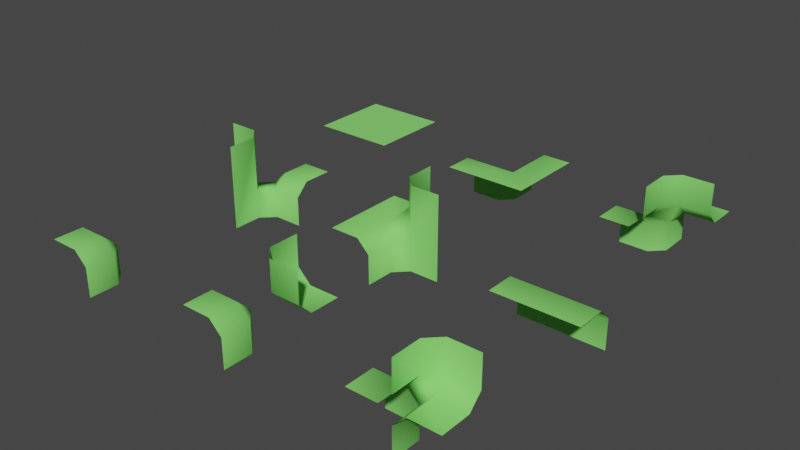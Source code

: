 # Source: cube-cut-chunck-parts-lod-1.blend  (saved by Blender 2.90.8; exported with 4.5.12 LTS)
import bpy
from mathutils import Matrix  # noqa: F401  (used for matrix-valued properties, if any)

bpy.ops.wm.read_factory_settings(use_empty=True)
scene = bpy.context.scene
scene.name = 'Scene'

# ---- collections
col_collection = bpy.data.collections.new('Collection'); scene.collection.children.link(col_collection)

# ---- materials (node trees are filled in below, after node groups)
mat_green = bpy.data.materials.new('Green')
mat_green.use_transparent_shadow = False
mat_green.diffuse_color = (0.2434, 0.8, 0.1597, 1.0)

# ---- material node trees

# ---- world
world_world = bpy.data.worlds.new('World'); scene.world = world_world
world_world.use_nodes = True; world_world.node_tree.nodes.clear()
_N = world_world.node_tree.nodes; _L = world_world.node_tree.links
n0 = _N.new('ShaderNodeOutputWorld'); n0.name = 'World Output'; n0.location = (300, 300)
n1 = _N.new('ShaderNodeBackground'); n1.name = 'Background'; n1.location = (10, 300)
n1.inputs[0].default_value = (0.05088, 0.05088, 0.05088, 1.0)
_L.new(n1.outputs[0], n0.inputs[0])
n0.is_active_output = True
world_world.color = (0.05088, 0.05088, 0.05088)
world_world.use_sun_shadow = False
world_world.sun_shadow_jitter_overblur = 0.0

# ---- meshes
me_11110000 = bpy.data.meshes.new('11110000')
me_11110000.from_pydata([(-0.5, -0.5, 0.0), (0.5, -0.5, 0.0), (-0.5, 0.5, 0.0), (0.5, 0.5, 0.0)], [], [(0, 1, 3, 2)])
me_11110000.polygons.foreach_set('use_smooth', [True] * 1)
_uv = me_11110000.uv_layers.new(name='UVMap')
_uv.uv.foreach_set('vector', [0.0, 0.0, 1.0, 0.0, 1.0, 1.0, 0.0, 1.0])
me_11110000.materials.append(mat_green)
me_11110000.use_remesh_fix_poles = True
me_11110000.use_remesh_preserve_attributes = False
me_11110000.use_mirror_vertex_groups = False
me_11110000.update()
me_10000000 = bpy.data.meshes.new('10000000')
me_10000000.from_pydata([(-0.5, -0.5, 0.0002064), (-0.5, 0.0002062, -0.5), (0.0002065, -0.5, -0.5), (0.0, -0.5, -0.4998), (-0.15, 0.0, -0.1498), (-0.15, -0.15, 0.0002064), (0.0, -0.15, -0.1498), (-0.5, -0.15, 0.0002064), (-0.5, 4.123e-05, -0.1498), (0.0, -0.5, -0.1498), (-0.15, -0.5, 0.0002064), (-0.15, 4.125e-05, -0.4998), (0.0, -0.15, -0.4998)], [(9, 2)], [(0, 10, 5, 7), (6, 9, 3, 12), (4, 5, 6), (11, 4, 6, 12), (9, 6, 5, 10), (7, 5, 4, 8), (8, 4, 11, 1)])
me_10000000.polygons.foreach_set('use_smooth', [True] * 7)
_uv = me_10000000.uv_layers.new(name='UVMap')
_uv.uv.foreach_set('vector', [0.0, 0.0, 0.0, 0.0, 0.0, 0.0, 0.0, 0.0, 0.0, 0.0, 0.0, 0.0, 0.0, 0.0, 0.0, 0.0, 0.0, 0.0, 0.0, 0.0, 0.0, 0.0, 0.0, 0.0, 0.0, 0.0, 0.0, 0.0, 0.0, 0.0, 0.0, 0.0, 0.0, 0.0, 0.0, 0.0, 0.0, 0.0, 0.0, 0.0, 0.0, 0.0, 0.0, 0.0, 0.0, 0.0, 0.0, 0.0, 0.0, 0.0, 0.0, 0.0, 0.0, 0.0])
me_10000000.materials.append(mat_green)
me_10000000.use_remesh_preserve_volume = False
me_10000000.use_remesh_preserve_attributes = False
me_10000000.use_mirror_vertex_groups = False
me_10000000.update()
me_11000000 = bpy.data.meshes.new('11000000')
me_11000000.from_pydata([(-0.5, -0.5, 0.0), (-0.5, 0.0, -0.5), (0.5, -0.5, 0.0), (0.5, 1.192e-07, -0.5), (0.5, 2.384e-08, -0.15), (0.5, -0.15, 0.0), (-0.5, -0.15, 0.0), (-0.5, 0.0, -0.15)], [], [(5, 6, 0, 2), (4, 7, 6, 5), (3, 1, 7, 4)])
me_11000000.polygons.foreach_set('use_smooth', [True] * 3)
_uv = me_11000000.uv_layers.new(name='UVMap')
_uv.uv.foreach_set('vector', [0.625, 0.5, 0.75, 0.5, 0.75, 0.5, 0.625, 0.5, 0.625, 0.5, 0.75, 0.5, 0.75, 0.5, 0.625, 0.5, 0.625, 0.5, 0.75, 0.5, 0.75, 0.5, 0.625, 0.5])
me_11000000.materials.append(mat_green)
me_11000000.use_remesh_preserve_volume = False
me_11000000.use_remesh_preserve_attributes = False
me_11000000.use_mirror_vertex_groups = False
me_11000000.update()
me_10110010 = bpy.data.meshes.new('10110010')
me_10110010.from_pydata([(-0.5, 0.0, 0.0), (0.5, 0.0, 0.0), (-0.5, 0.5, 0.0), (-0.5, -0.5, 0.0), (0.5, 0.0, 0.5), (0.0, 0.5, 0.5), (0.5, 0.0, -0.5), (0.0, -0.5, -0.5), (0.0, -0.15, -0.15), (0.15, 0.0, 0.0), (0.0, 0.15, 0.15), (-0.15, 0.0, 0.0), (-0.15, 0.5, 0.0), (0.0, 0.5, 0.15), (0.0, -0.5, -0.15), (-0.15, -0.5, 0.0), (0.0, 0.15, 0.5), (0.15, 0.0, 0.5), (0.15, 0.0, -0.5), (0.0, -0.15, -0.5)], [], [(13, 10, 16, 5), (8, 14, 7, 19), (11, 12, 2, 0), (1, 9, 18, 6), (4, 17, 9, 1), (8, 9, 10, 11), (14, 8, 11, 15), (12, 11, 10, 13), (9, 17, 16, 10), (8, 19, 18, 9), (3, 15, 11, 0)])
me_10110010.polygons.foreach_set('use_smooth', [True] * 11)
_uv = me_10110010.uv_layers.new(name='UVMap')
_uv.uv.foreach_set('vector', [0.625, 0.5, 0.625, 0.5, 0.625, 0.5, 0.625, 0.5, 0.6, 0.525, 0.6, 0.625, 0.5, 0.625, 0.5, 0.525, 0.65, 0.5, 0.65, 0.5, 0.75, 0.5, 0.75, 0.5, 0.625, 0.5, 0.625, 0.5, 0.5, 0.5, 0.5, 0.5, 0.625, 0.5, 0.625, 0.5, 0.625, 0.5, 0.625, 0.5, 0.6, 0.525, 0.625, 0.5, 0.625, 0.5, 0.65, 0.5, 0.6, 0.625, 0.6, 0.525, 0.65, 0.5, 0.65, 0.625, 0.65, 0.5, 0.65, 0.5, 0.625, 0.5, 0.625, 0.5, 0.625, 0.5, 0.625, 0.5, 0.625, 0.5, 0.625, 0.5, 0.6, 0.525, 0.5, 0.525, 0.5, 0.5, 0.625, 0.5, 0.75, 0.625, 0.65, 0.625, 0.65, 0.5, 0.75, 0.5])
me_10110010.materials.append(mat_green)
me_10110010.use_remesh_preserve_volume = False
me_10110010.use_remesh_preserve_attributes = False
me_10110010.use_mirror_vertex_groups = False
me_10110010.update()
me_11100100 = bpy.data.meshes.new('11100100')
me_11100100.from_pydata([(0.5, 0.5002, -5.96e-08), (-0.5, 0.0002062, -0.5), (-0.5002, -0.5, 0.0), (0.5, 0.0002062, 0.5), (-0.0002064, -0.5, 0.5), (0.0, 0.5002, -0.5), (-0.0002064, -0.5, 0.15), (-0.1502, -0.5, 6.08e-16), (-0.15, 0.0002062, -0.5), (0.0, 0.1502, -0.5), (0.5, 0.1502, -5.96e-08), (0.5, 0.0002062, 0.15), (-0.15, 0.0002062, -0.15), (-0.15, -0.1498, -4.769e-08), (-4.127e-05, -0.1498, 0.15), (0.15, 0.0002062, 0.15), (0.15, 0.1502, -5.96e-08), (0.0, 0.1502, -0.15), (-0.5, -0.1498, -4.769e-08), (-0.5, 0.0002062, -0.15), (0.15, 0.0002062, 0.5), (-4.127e-05, -0.1498, 0.5), (0.0, 0.5002, -0.15), (0.15, 0.5002, -5.96e-08)], [], [(3, 11, 15, 20), (12, 8, 1, 19), (7, 13, 18, 2), (16, 10, 0, 23), (17, 22, 5, 9), (12, 13, 14, 15, 16, 17), (8, 12, 17, 9), (10, 16, 15, 11), (22, 17, 16, 23), (12, 19, 18, 13), (20, 15, 14, 21), (13, 7, 6, 14), (21, 14, 6, 4)])
me_11100100.polygons.foreach_set('use_smooth', [True] * 13)
_uv = me_11100100.uv_layers.new(name='UVMap')
_uv.uv.foreach_set('vector', [0.0, 0.0, 0.0, 0.0, 0.0, 0.0, 0.0, 0.0, 0.0, 0.0, 0.0, 0.0, 0.0, 0.0, 0.0, 0.0, 0.0, 0.0, 0.0, 0.0, 0.0, 0.0, 0.0, 0.0, 0.0, 0.0, 0.0, 0.0, 0.0, 0.0, 0.0, 0.0, 0.0, 0.0, 0.0, 0.0, 0.0, 0.0, 0.0, 0.0, 0.0, 0.0, 0.0, 0.0, 0.0, 0.0, 0.0, 0.0, 0.0, 0.0, 0.0, 0.0, 0.0, 0.0, 0.0, 0.0, 0.0, 0.0, 0.0, 0.0, 0.0, 0.0, 0.0, 0.0, 0.0, 0.0, 0.0, 0.0, 0.0, 0.0, 0.0, 0.0, 0.0, 0.0, 0.0, 0.0, 0.0, 0.0, 0.0, 0.0, 0.0, 0.0, 0.0, 0.0, 0.0, 0.0, 0.0, 0.0, 0.0, 0.0, 0.0, 0.0, 0.0, 0.0, 0.0, 0.0, 0.0, 0.0, 0.0, 0.0, 0.0, 0.0, 0.0, 0.0, 0.0, 0.0, 0.0, 0.0])
me_11100100.materials.append(mat_green)
me_11100100.use_remesh_preserve_volume = False
me_11100100.use_remesh_preserve_attributes = False
me_11100100.use_mirror_vertex_groups = False
me_11100100.update()
me_11100000 = bpy.data.meshes.new('11100000')
me_11100000.from_pydata([(0.0, 0.5, -0.5), (0.5, -0.5, 0.0), (-0.5, 0.0, -0.5), (-0.5, -0.5, 0.0), (0.5, 0.5, 0.0), (0.0, 0.15, -0.15), (-0.15, 0.0, -0.15), (0.15, -0.15, 0.0), (-0.15, 0.0, -0.5), (0.0, 0.15, -0.5), (-0.5, -0.15, 0.0), (-0.5, 0.0, -0.15), (0.0, 0.5, -0.15), (0.15, 0.5, 0.0)], [], [(6, 8, 2, 11), (5, 12, 0, 9), (13, 7, 1, 4), (5, 6, 7), (8, 6, 5, 9), (10, 7, 6, 11), (12, 5, 7, 13), (7, 10, 3, 1)])
me_11100000.polygons.foreach_set('use_smooth', [True] * 8)
_uv = me_11100000.uv_layers.new(name='UVMap')
_uv.uv.foreach_set('vector', [0.625, 0.5265, 0.625, 0.625, 0.625, 0.625, 0.625, 0.525, 0.625, 0.5265, 0.625, 0.525, 0.625, 0.625, 0.625, 0.625, 0.65, 0.5, 0.6938, 0.5, 0.75, 0.5, 0.75, 0.5, 0.6687, 0.5, 0.6797, 0.5, 0.6938, 0.5, 0.625, 0.625, 0.625, 0.5265, 0.625, 0.5265, 0.625, 0.625, 0.6, 0.5, 0.6, 0.5019, 0.625, 0.5265, 0.625, 0.525, 0.625, 0.5, 0.6687, 0.5, 0.6938, 0.5, 0.65, 0.5, 0.6, 0.5019, 0.6, 0.5, 0.4998, 0.5, 0.4998, 0.5])
me_11100000.materials.append(mat_green)
me_11100000.use_remesh_preserve_volume = False
me_11100000.use_remesh_preserve_attributes = False
me_11100000.use_mirror_vertex_groups = False
me_11100000.update()
me_10000000_001 = bpy.data.meshes.new('10000000.001')
me_10000000_001.from_pydata([(-0.5, -0.5, 0.0002064), (-0.5, 0.0002062, -0.5), (0.0002065, -0.5, -0.5), (0.0, -0.5, -0.4998), (-0.0002081, 0.5, 0.5), (0.5, -0.0002045, 0.5), (0.5, 0.5, -0.0002064), (0.4998, 0.5, 2.98e-08), (-0.15, 0.0, -0.1498), (-0.15, -0.15, 0.0002064), (0.0, -0.15, -0.1498), (-0.5, -0.15, 0.0002064), (-0.5, 4.123e-05, -0.1498), (0.0, -0.5, -0.1498), (-0.15, -0.5, 0.0002064), (-0.15, 4.125e-05, -0.4998), (0.0, -0.15, -0.4998), (0.1498, 3.402e-07, 0.15), (-0.0002067, 0.15, 0.15), (0.1498, 0.15, 5.949e-09), (-0.0002067, 0.15, 0.5), (0.1498, -4.089e-05, 0.5), (0.1498, 0.5, 5.949e-09), (-0.0002081, 0.5, 0.15), (0.4998, -3.954e-05, 0.15), (0.4998, 0.15, 2.98e-08)], [(13, 2), (22, 6)], [(0, 14, 9, 11), (10, 13, 3, 16), (21, 17, 24, 5), (4, 23, 18, 20), (19, 22, 7, 25), (8, 9, 10), (17, 18, 19), (15, 8, 10, 16), (13, 10, 9, 14), (11, 9, 8, 12), (24, 17, 19, 25), (22, 19, 18, 23), (20, 18, 17, 21), (12, 8, 15, 1)])
me_10000000_001.polygons.foreach_set('use_smooth', [True] * 14)
_uv = me_10000000_001.uv_layers.new(name='UVMap')
_uv.uv.foreach_set('vector', [0.0, 0.0, 0.0, 0.0, 0.0, 0.0, 0.0, 0.0, 0.0, 0.0, 0.0, 0.0, 0.0, 0.0, 0.0, 0.0, 0.0, 0.0, 0.0, 0.0, 0.0, 0.0, 0.0, 0.0, 0.0, 0.0, 0.0, 0.0, 0.0, 0.0, 0.0, 0.0, 0.0, 0.0, 0.0, 0.0, 0.0, 0.0, 0.0, 0.0, 0.0, 0.0, 0.0, 0.0, 0.0, 0.0, 0.0, 0.0, 0.0, 0.0, 0.0, 0.0, 0.0, 0.0, 0.0, 0.0, 0.0, 0.0, 0.0, 0.0, 0.0, 0.0, 0.0, 0.0, 0.0, 0.0, 0.0, 0.0, 0.0, 0.0, 0.0, 0.0, 0.0, 0.0, 0.0, 0.0, 0.0, 0.0, 0.0, 0.0, 0.0, 0.0, 0.0, 0.0, 0.0, 0.0, 0.0, 0.0, 0.0, 0.0, 0.0, 0.0, 0.0, 0.0, 0.0, 0.0, 0.0, 0.0, 0.0, 0.0, 0.0, 0.0, 0.0, 0.0, 0.0, 0.0, 0.0, 0.0])
me_10000000_001.materials.append(mat_green)
me_10000000_001.use_remesh_preserve_volume = False
me_10000000_001.use_remesh_preserve_attributes = False
me_10000000_001.use_mirror_vertex_groups = False
me_10000000_001.update()
me_10000000_002 = bpy.data.meshes.new('10000000.002')
me_10000000_002.from_pydata([(0.5, -0.5, -0.0002064), (0.5, 0.0002062, 0.5), (-0.0002064, -0.5, 0.5), (4.369e-08, -0.5, 0.4998), (-0.5, -0.5, 0.0002064), (-0.5, 0.0002062, -0.5), (0.0002064, -0.5, -0.5), (-8.739e-08, -0.5, -0.4998), (0.15, 0.0, 0.1498), (0.15, -0.15, -0.0002064), (8.724e-09, -0.15, 0.1498), (0.5, -0.15, -0.0002064), (0.5, 4.123e-05, 0.1498), (8.724e-09, -0.5, 0.1498), (0.15, -0.5, -0.0002064), (0.15, 4.125e-05, 0.4998), (4.369e-08, -0.15, 0.4998), (-0.15, 0.0, -0.1498), (-0.15, -0.15, 0.0002064), (-1.745e-08, -0.15, -0.1498), (-0.5, -0.15, 0.0002064), (-0.5, 4.123e-05, -0.1498), (-1.745e-08, -0.5, -0.1498), (-0.15, -0.5, 0.0002064), (-0.15, 4.125e-05, -0.4998), (-8.739e-08, -0.15, -0.4998)], [(13, 2), (22, 6)], [(0, 14, 9, 11), (10, 13, 3, 16), (21, 17, 24, 5), (4, 23, 18, 20), (19, 22, 7, 25), (8, 9, 10), (17, 18, 19), (15, 8, 10, 16), (9, 14, 22, 19), (11, 9, 8, 12), (24, 17, 19, 25), (18, 23, 13, 10), (20, 18, 17, 21), (12, 8, 15, 1), (9, 19, 18, 10)])
me_10000000_002.polygons.foreach_set('use_smooth', [True] * 15)
_uv = me_10000000_002.uv_layers.new(name='UVMap')
_uv.uv.foreach_set('vector', [0.0, 0.0, 0.0, 0.0, 0.0, 0.0, 0.0, 0.0, 0.0, 0.0, 0.0, 0.0, 0.0, 0.0, 0.0, 0.0, 0.0, 0.0, 0.0, 0.0, 0.0, 0.0, 0.0, 0.0, 0.0, 0.0, 0.0, 0.0, 0.0, 0.0, 0.0, 0.0, 0.0, 0.0, 0.0, 0.0, 0.0, 0.0, 0.0, 0.0, 0.0, 0.0, 0.0, 0.0, 0.0, 0.0, 0.0, 0.0, 0.0, 0.0, 0.0, 0.0, 0.0, 0.0, 0.0, 0.0, 0.0, 0.0, 0.0, 0.0, 0.0, 0.0, 0.0, 0.0, 0.0, 0.0, 0.0, 0.0, 0.0, 0.0, 0.0, 0.0, 0.0, 0.0, 0.0, 0.0, 0.0, 0.0, 0.0, 0.0, 0.0, 0.0, 0.0, 0.0, 0.0, 0.0, 0.0, 0.0, 0.0, 0.0, 0.0, 0.0, 0.0, 0.0, 0.0, 0.0, 0.0, 0.0, 0.0, 0.0, 0.0, 0.0, 0.0, 0.0, 0.0, 0.0, 0.0, 0.0, 0.0, 0.0, 0.0, 0.0, 0.0, 0.0, 0.0, 0.0])
me_10000000_002.materials.append(mat_green)
me_10000000_002.use_remesh_preserve_volume = False
me_10000000_002.use_remesh_preserve_attributes = False
me_10000000_002.use_mirror_vertex_groups = False
me_10000000_002.update()
me_10000000_004 = bpy.data.meshes.new('10000000.004')
me_10000000_004.from_pydata([(-0.5, 0.0002062, -0.5), (0.0, -0.5, 0.0002064), (0.0002065, -0.5, -0.5), (0.0, -0.5, -0.4998), (0.5, 0.5, 0.0002064), (0.5, -0.0002061, -0.5), (-0.0002066, 0.5, -0.5), (-1.629e-07, 0.5, -0.4998), (-0.5, 0.0, 0.5002), (0.0, -0.5, 0.5002), (-0.15, 4.125e-05, -0.1498), (0.0, -0.15, -0.1498), (0.15, 3.258e-08, -0.1498), (0.15, 0.15, 0.0002064), (-3.258e-08, 0.15, -0.1498), (0.5, 0.15, 0.0002064), (0.5, -4.107e-05, -0.1498), (-1.629e-07, 0.5, -0.1498), (0.15, 0.5, 0.0002064), (0.15, -4.121e-05, -0.4998), (-3.258e-08, 0.15, -0.4998), (0.0, -0.15, 0.5002), (-0.15, 0.0, 0.5002), (-0.15, 4.125e-05, -0.4998), (0.0, -0.15, -0.4998)], [(1, 2), (17, 6)], [(16, 12, 19, 5), (4, 18, 13, 15), (14, 17, 7, 20), (0, 8, 22, 10), (12, 13, 14), (14, 10, 11, 12), (17, 14, 13, 18), (15, 13, 12, 16), (21, 11, 10, 22), (11, 21, 9, 1, 3), (11, 24, 19, 12), (11, 3, 24), (10, 23, 0), (14, 20, 23, 10)])
me_10000000_004.polygons.foreach_set('use_smooth', [True] * 14)
_uv = me_10000000_004.uv_layers.new(name='UVMap')
_uv.uv.foreach_set('vector', [0.0, 0.0, 0.0, 0.0, 0.0, 0.0, 0.0, 0.0, 0.0, 0.0, 0.0, 0.0, 0.0, 0.0, 0.0, 0.0, 0.0, 0.0, 0.0, 0.0, 0.0, 0.0, 0.0, 0.0, 0.0, 0.0, 0.0, 0.0, 0.0, 0.0, 0.0, 0.0, 0.0, 0.0, 0.0, 0.0, 0.0, 0.0, 0.0, 0.0, 0.0, 0.0, 0.0, 0.0, 0.0, 0.0, 0.0, 0.0, 0.0, 0.0, 0.0, 0.0, 0.0, 0.0, 0.0, 0.0, 0.0, 0.0, 0.0, 0.0, 0.0, 0.0, 0.0, 0.0, 0.0, 0.0, 0.0, 0.0, 0.0, 0.0, 0.0, 0.0, 0.0, 0.0, 0.0, 0.0, 0.0, 0.0, 0.0, 0.0, 0.0, 0.0, 0.0, 0.0, 0.0, 0.0, 0.0, 0.0, 0.0, 0.0, 0.0, 0.0, 0.0, 0.0, 0.0, 0.0, 0.0, 0.0, 0.0, 0.0, 0.0, 0.0, 0.0, 0.0, 0.0, 0.0, 0.0, 0.0])
me_10000000_004.materials.append(mat_green)
me_10000000_004.use_remesh_preserve_volume = False
me_10000000_004.use_remesh_preserve_attributes = False
me_10000000_004.use_mirror_vertex_groups = False
me_10000000_004.update()

# ---- objects
ob_11110000 = bpy.data.objects.new('11110000', me_11110000)
ob_10000000 = bpy.data.objects.new('10000000', me_10000000)
ob_11000000 = bpy.data.objects.new('11000000', me_11000000)
ob_10110010 = bpy.data.objects.new('10110010', me_10110010)
ob_11100100 = bpy.data.objects.new('11100100', me_11100100)
ob_11100000 = bpy.data.objects.new('11100000', me_11100000)
ob_10000010 = bpy.data.objects.new('10000010', me_10000000_001)
ob_10000100 = bpy.data.objects.new('10000100', me_10000000_002)
ob_10101000 = bpy.data.objects.new('10101000', me_10000000_004)

# ---- transforms, parenting, visibility, modifiers, constraints
ob_11110000.location = (0.0, 4.0, 0.0)
ob_11110000.lineart.crease_threshold = 0.0
ob_10000000.location = (0.0, 0.0, 0.0)
ob_10000000.lock_rotations_4d = False
ob_10000000.empty_display_type = 'ARROWS'
ob_10000000.lineart.crease_threshold = 0.0
ob_11000000.location = (4.0, 2.0, 0.0)
ob_11000000.lock_rotations_4d = False
ob_11000000.empty_display_type = 'ARROWS'
ob_11000000.lineart.crease_threshold = 0.0
ob_10110010.location = (2.0, 2.0, 0.0)
ob_10110010.lock_rotations_4d = False
ob_10110010.empty_display_type = 'ARROWS'
ob_10110010.lineart.crease_threshold = 0.0
ob_11100100.location = (4.0, 4.0, 0.0)
ob_11100100.lock_rotations_4d = False
ob_11100100.empty_display_type = 'ARROWS'
ob_11100100.lineart.crease_threshold = 0.0
ob_11100000.location = (2.0, 4.0, 0.0)
ob_11100000.lock_rotations_4d = False
ob_11100000.empty_display_type = 'ARROWS'
ob_11100000.lineart.crease_threshold = 0.0
ob_10000010.location = (2.0, 0.0, 0.0)
ob_10000010.lock_rotations_4d = False
ob_10000010.empty_display_type = 'ARROWS'
ob_10000010.lineart.crease_threshold = 0.0
ob_10000100.location = (4.0, 0.0, 0.0)
ob_10000100.lock_rotations_4d = False
ob_10000100.empty_display_type = 'ARROWS'
ob_10000100.lineart.crease_threshold = 0.0
ob_10101000.location = (0.0, 2.0, 0.0)
ob_10101000.lock_rotations_4d = False
ob_10101000.empty_display_type = 'ARROWS'
ob_10101000.lineart.crease_threshold = 0.0

# ---- collection membership
col_collection.objects.link(ob_11110000)
col_collection.objects.link(ob_10000000)
col_collection.objects.link(ob_11000000)
col_collection.objects.link(ob_10110010)
col_collection.objects.link(ob_11100100)
col_collection.objects.link(ob_11100000)
col_collection.objects.link(ob_10000010)
col_collection.objects.link(ob_10000100)
col_collection.objects.link(ob_10101000)

# ---- scene / render settings (as saved in the file)
scene.frame_start = 1; scene.frame_end = 250; scene.frame_set(37)
scene.render.engine = 'BLENDER_EEVEE_NEXT'
scene.cycles.use_denoising = False
scene.cycles.samples = 128
scene.cycles.sampling_pattern = 'TABULATED_SOBOL'
scene.cycles.use_adaptive_sampling = False
scene.cycles.use_light_tree = False
scene.view_settings.view_transform = 'Filmic'
bpy.context.view_layer.update()

# ---- added for rendering (the .blend has no active camera and no usable light): camera, sun
cam_auto = bpy.data.cameras.new('AutoCamera')
cam_auto.lens = 50.0
cam_auto.sensor_width = 36.0
cam_auto.clip_end = 1000.0
ob_auto_camera = bpy.data.objects.new('AutoCamera', cam_auto)
scene.collection.objects.link(ob_auto_camera)
ob_auto_camera.location = (8.60759, -5.929, 5.28617)
ob_auto_camera.rotation_euler = (1.09748, -7.21219e-08, 0.694738)
scene.camera = ob_auto_camera
light_auto_sun = bpy.data.lights.new('AutoSun', 'SUN')
light_auto_sun.energy = 3.0
light_auto_sun.angle = 0.0523599
ob_auto_sun = bpy.data.objects.new('AutoSun', light_auto_sun)
scene.collection.objects.link(ob_auto_sun)
ob_auto_sun.rotation_euler = (0.872665, 0.174533, 0.523599)
bpy.context.view_layer.update()
